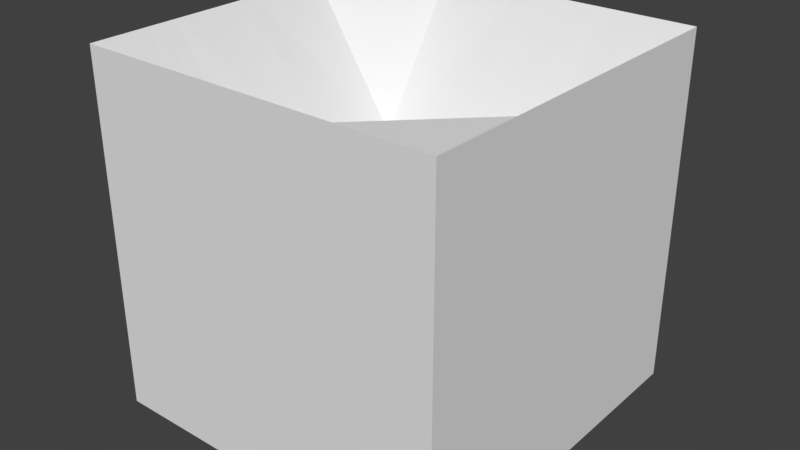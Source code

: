 # Source: current_scene_exclusive_collection.test.blend  (saved by Blender 2.78.0; exported with 4.5.12 LTS)
import bpy
from mathutils import Matrix  # noqa: F401  (used for matrix-valued properties, if any)

bpy.ops.wm.read_factory_settings(use_empty=True)
scene = bpy.context.scene
scene.name = 'Cockpit'

# ---- collections
col_collection_1 = bpy.data.collections.new('Collection 1'); scene.collection.children.link(col_collection_1)

# ---- materials (node trees are filled in below, after node groups)
mat_material = bpy.data.materials.new('Material')
mat_material.alpha_threshold = 0.0
mat_material.use_transparent_shadow = False
mat_material.roughness = 0.5

# ---- material node trees

# ---- world
world_world = bpy.data.worlds.new('World'); scene.world = world_world
world_world.color = (0.05088, 0.05088, 0.05088)
world_world.use_sun_shadow = False
world_world.sun_shadow_jitter_overblur = 0.0
world_world.cycles.sampling_method = 'MANUAL'

# ---- meshes
me_cube = bpy.data.meshes.new('Cube')
me_cube.from_pydata([(-1.0, -1.0, -1.0), (-1.0, -1.0, 0.9838), (-1.0, 1.0, -1.0), (-1.0, 1.0, 0.9838), (1.0, -1.0, -1.0), (1.0, -1.0, 0.9838), (1.0, 1.0, -1.0), (1.0, 1.0, 0.9838), (-1.0, 0.0, 0.9838), (0.0, 1.0, 0.9838), (1.0, 0.0, 0.9838), (0.0, -1.0, 0.9838), (0.0, 0.0, 0.3124), (-1.0, 0.5, 0.9838), (0.5, 1.0, 0.9838), (1.0, -0.5, 0.9838), (-0.5, -1.0, 0.9838), (-1.0, -0.5, 0.9838), (-0.5, 1.0, 0.9838), (1.0, 0.5, 0.9838), (0.5, -1.0, 0.9838), (0.0, -0.5, 0.242), (0.0, 0.5, 0.242), (0.5, 0.0, 0.242), (-0.5, 0.0, 0.242), (-0.5, 0.5, 0.2068), (0.5, 0.5, 0.2068), (0.5, -0.5, 0.2068), (-0.5, -0.5, 0.2068)], [], [(0, 1, 17, 8, 13, 3, 2), (2, 3, 18, 9, 14, 7, 6), (6, 7, 19, 10, 15, 5, 4), (4, 5, 20, 11, 16, 1, 0), (2, 6, 4, 0), (28, 17, 1, 16), (27, 21, 11, 20), (26, 22, 12, 23), (25, 13, 8, 24), (22, 25, 24, 12), (9, 18, 25, 22), (18, 3, 13, 25), (19, 26, 23, 10), (7, 14, 26, 19), (14, 9, 22, 26), (15, 27, 20, 5), (10, 23, 27, 15), (23, 12, 21, 27), (21, 28, 16, 11), (12, 24, 28, 21), (24, 8, 17, 28)])
me_cube.materials.append(mat_material)
me_cube.use_remesh_preserve_volume = False
me_cube.use_remesh_preserve_attributes = False
me_cube.use_mirror_vertex_groups = False
me_cube.update()

# ---- objects
ob_obj_cockpit = bpy.data.objects.new('OBJ_Cockpit', None)
ob_cockpitbody = bpy.data.objects.new('CockpitBody', me_cube)

# ---- transforms, parenting, visibility, modifiers, constraints
ob_obj_cockpit.location = (0.0, 0.0, 0.0)
ob_obj_cockpit.empty_image_offset = (0.0, 0.0)
ob_obj_cockpit.lineart.crease_threshold = 0.0
ob_cockpitbody.parent = ob_obj_cockpit
ob_cockpitbody.location = (0.0, 0.0, 0.0)
ob_cockpitbody.lineart.crease_threshold = 0.0

# ---- collection membership
col_collection_1.objects.link(ob_obj_cockpit)
col_collection_1.objects.link(ob_cockpitbody)

# ---- scene / render settings (as saved in the file)
scene.frame_start = 1; scene.frame_end = 250; scene.frame_set(1)
scene.render.engine = 'BLENDER_EEVEE_NEXT'
scene.render.resolution_percentage = 50
scene.render.dither_intensity = 0.0
scene.cycles.use_denoising = False
scene.cycles.samples = 128
scene.cycles.sampling_pattern = 'TABULATED_SOBOL'
scene.cycles.light_sampling_threshold = 0.0
scene.cycles.use_adaptive_sampling = False
scene.cycles.use_light_tree = False
scene.cycles.blur_glossy = 0.0
scene.cycles.sample_clamp_indirect = 0.0
scene.view_settings.view_transform = 'Standard'
bpy.context.view_layer.update()

# ---- added for rendering (the .blend has no active camera and no usable light): camera, sun
cam_auto = bpy.data.cameras.new('AutoCamera')
cam_auto.lens = 50.0
cam_auto.sensor_width = 36.0
cam_auto.clip_end = 1000.0
ob_auto_camera = bpy.data.objects.new('AutoCamera', cam_auto)
scene.collection.objects.link(ob_auto_camera)
ob_auto_camera.location = (3.19643, -3.83572, 2.54903)
ob_auto_camera.rotation_euler = (1.09748, -7.21219e-08, 0.694738)
scene.camera = ob_auto_camera
light_auto_sun = bpy.data.lights.new('AutoSun', 'SUN')
light_auto_sun.energy = 3.0
light_auto_sun.angle = 0.0523599
ob_auto_sun = bpy.data.objects.new('AutoSun', light_auto_sun)
scene.collection.objects.link(ob_auto_sun)
ob_auto_sun.rotation_euler = (0.872665, 0.174533, 0.523599)
bpy.context.view_layer.update()

